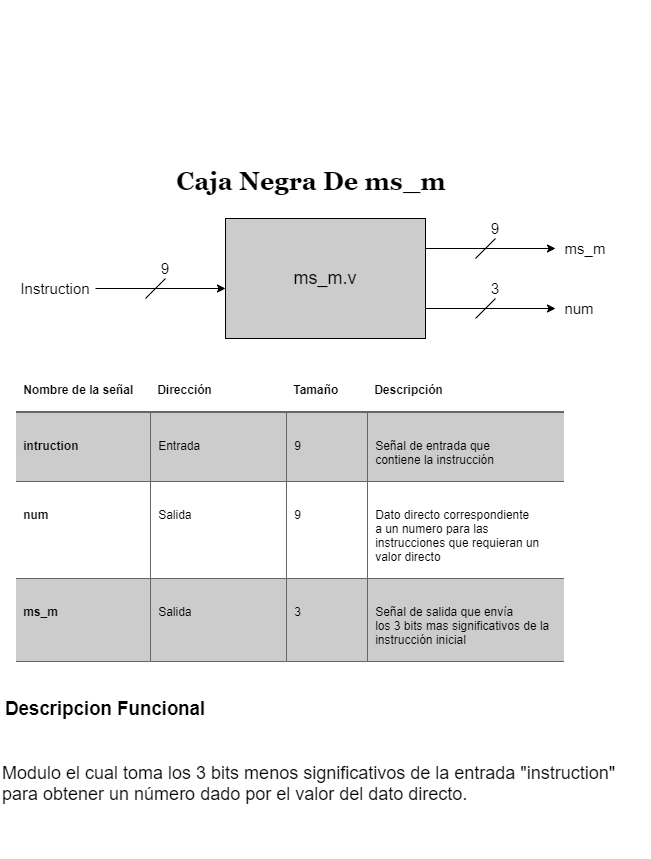

The diagram above was exported from draw.io. Its source (the exported page's mxGraphModel, read from the mxfile embedded in the PNG):
<mxGraphModel dx="1102" dy="393" grid="1" gridSize="10" guides="1" tooltips="1" connect="1" arrows="1" fold="1" page="1" pageScale="1" pageWidth="827" pageHeight="1169" math="0" shadow="0">
  <root>
    <mxCell id="XDDhkHbC7VDPMAdDxX4o-0" />
    <mxCell id="XDDhkHbC7VDPMAdDxX4o-1" parent="XDDhkHbC7VDPMAdDxX4o-0" />
    <mxCell id="tGtB8YSUTT5gAc74fpxo-0" value="" style="rounded=0;whiteSpace=wrap;html=1;fillColor=#CCCCCC;" parent="XDDhkHbC7VDPMAdDxX4o-1" vertex="1">
      <mxGeometry x="350" y="320" width="200" height="120" as="geometry" />
    </mxCell>
    <mxCell id="tGtB8YSUTT5gAc74fpxo-1" value="&lt;font style=&quot;font-size: 18px&quot;&gt;ms_m.v&lt;/font&gt;" style="text;html=1;strokeColor=none;fillColor=none;align=center;verticalAlign=middle;whiteSpace=wrap;rounded=0;" parent="XDDhkHbC7VDPMAdDxX4o-1" vertex="1">
      <mxGeometry x="430" y="370" width="40" height="20" as="geometry" />
    </mxCell>
    <mxCell id="tGtB8YSUTT5gAc74fpxo-7" value="" style="endArrow=classic;html=1;" parent="XDDhkHbC7VDPMAdDxX4o-1" edge="1">
      <mxGeometry width="50" height="50" relative="1" as="geometry">
        <mxPoint x="550" y="350" as="sourcePoint" />
        <mxPoint x="680" y="350" as="targetPoint" />
      </mxGeometry>
    </mxCell>
    <mxCell id="tGtB8YSUTT5gAc74fpxo-8" value="" style="endArrow=classic;html=1;" parent="XDDhkHbC7VDPMAdDxX4o-1" edge="1">
      <mxGeometry width="50" height="50" relative="1" as="geometry">
        <mxPoint x="220" y="390" as="sourcePoint" />
        <mxPoint x="350" y="390" as="targetPoint" />
      </mxGeometry>
    </mxCell>
    <mxCell id="tGtB8YSUTT5gAc74fpxo-9" value="&lt;font style=&quot;font-size: 15px&quot;&gt;Instruction&lt;/font&gt;" style="text;html=1;strokeColor=none;fillColor=none;align=center;verticalAlign=middle;whiteSpace=wrap;rounded=0;" parent="XDDhkHbC7VDPMAdDxX4o-1" vertex="1">
      <mxGeometry x="160" y="380" width="40" height="20" as="geometry" />
    </mxCell>
    <mxCell id="tGtB8YSUTT5gAc74fpxo-10" value="&lt;font style=&quot;font-size: 15px&quot;&gt;ms_m&lt;/font&gt;" style="text;html=1;strokeColor=none;fillColor=none;align=center;verticalAlign=middle;whiteSpace=wrap;rounded=0;" parent="XDDhkHbC7VDPMAdDxX4o-1" vertex="1">
      <mxGeometry x="690" y="340" width="40" height="20" as="geometry" />
    </mxCell>
    <mxCell id="eAiYZ_GIXx0XKisF-_IQ-0" value="" style="endArrow=none;html=1;" parent="XDDhkHbC7VDPMAdDxX4o-1" edge="1">
      <mxGeometry width="50" height="50" relative="1" as="geometry">
        <mxPoint x="270" y="400" as="sourcePoint" />
        <mxPoint x="290" y="380" as="targetPoint" />
      </mxGeometry>
    </mxCell>
    <mxCell id="eAiYZ_GIXx0XKisF-_IQ-2" value="" style="endArrow=none;html=1;" parent="XDDhkHbC7VDPMAdDxX4o-1" edge="1">
      <mxGeometry width="50" height="50" relative="1" as="geometry">
        <mxPoint x="600" y="360" as="sourcePoint" />
        <mxPoint x="620" y="340" as="targetPoint" />
      </mxGeometry>
    </mxCell>
    <mxCell id="eAiYZ_GIXx0XKisF-_IQ-3" value="&lt;font style=&quot;font-size: 15px&quot;&gt;9&lt;/font&gt;" style="text;html=1;strokeColor=none;fillColor=none;align=center;verticalAlign=middle;whiteSpace=wrap;rounded=0;" parent="XDDhkHbC7VDPMAdDxX4o-1" vertex="1">
      <mxGeometry x="600" y="320" width="40" height="20" as="geometry" />
    </mxCell>
    <mxCell id="eAiYZ_GIXx0XKisF-_IQ-4" value="&lt;font style=&quot;font-size: 15px&quot;&gt;9&lt;/font&gt;" style="text;html=1;strokeColor=none;fillColor=none;align=center;verticalAlign=middle;whiteSpace=wrap;rounded=0;" parent="XDDhkHbC7VDPMAdDxX4o-1" vertex="1">
      <mxGeometry x="270" y="360" width="40" height="20" as="geometry" />
    </mxCell>
    <mxCell id="deDM1OwK4HRfJdhDJbMF-0" value="&lt;font face=&quot;Georgia&quot; size=&quot;1&quot;&gt;&lt;b style=&quot;font-size: 25px&quot;&gt;Caja Negra De ms_m&lt;/b&gt;&lt;/font&gt;" style="text;html=1;strokeColor=none;fillColor=none;align=center;verticalAlign=middle;whiteSpace=wrap;rounded=0;" parent="XDDhkHbC7VDPMAdDxX4o-1" vertex="1">
      <mxGeometry x="211" y="272" width="450" height="20" as="geometry" />
    </mxCell>
    <mxCell id="PJGFXw3R5BTiQJK32bTp-0" value="" style="endArrow=none;html=1;" parent="XDDhkHbC7VDPMAdDxX4o-1" edge="1">
      <mxGeometry width="50" height="50" relative="1" as="geometry">
        <mxPoint x="600" y="420" as="sourcePoint" />
        <mxPoint x="620" y="400" as="targetPoint" />
      </mxGeometry>
    </mxCell>
    <mxCell id="PJGFXw3R5BTiQJK32bTp-1" value="&lt;font style=&quot;font-size: 15px&quot;&gt;3&lt;/font&gt;" style="text;html=1;strokeColor=none;fillColor=none;align=center;verticalAlign=middle;whiteSpace=wrap;rounded=0;" parent="XDDhkHbC7VDPMAdDxX4o-1" vertex="1">
      <mxGeometry x="600" y="380" width="40" height="20" as="geometry" />
    </mxCell>
    <mxCell id="PJGFXw3R5BTiQJK32bTp-2" value="" style="endArrow=classic;html=1;" parent="XDDhkHbC7VDPMAdDxX4o-1" edge="1">
      <mxGeometry width="50" height="50" relative="1" as="geometry">
        <mxPoint x="550" y="410" as="sourcePoint" />
        <mxPoint x="680" y="410" as="targetPoint" />
      </mxGeometry>
    </mxCell>
    <mxCell id="M5KjLUIh0XsEDCrEnRKX-0" value="&lt;font style=&quot;font-size: 15px&quot;&gt;num&lt;/font&gt;" style="text;html=1;strokeColor=none;fillColor=none;align=center;verticalAlign=middle;whiteSpace=wrap;rounded=0;" parent="XDDhkHbC7VDPMAdDxX4o-1" vertex="1">
      <mxGeometry x="684" y="400" width="40" height="20" as="geometry" />
    </mxCell>
    <mxCell id="qP8BCMhhSSrmViAbMx3q-0" value="Modulo el cual toma los 3 bits menos significativos de la entrada &quot;instruction&quot; para obtener un número dado por el valor del dato directo." style="text;html=1;strokeColor=none;fillColor=none;align=left;verticalAlign=middle;whiteSpace=wrap;rounded=0;fontSize=18;" parent="XDDhkHbC7VDPMAdDxX4o-1" vertex="1">
      <mxGeometry x="125" y="810" width="650" height="150" as="geometry" />
    </mxCell>
    <mxCell id="47uDduvoYCJZXq4StSst-0" value="&lt;br&gt;&lt;br&gt;&lt;br&gt;&lt;br&gt;&lt;br&gt;&lt;br&gt;&lt;br&gt;&lt;br&gt;&lt;br&gt;&lt;br&gt;&lt;br&gt;&lt;br&gt;&lt;br&gt;&lt;br&gt;&lt;br&gt;&lt;br&gt;&lt;br&gt;&lt;br&gt;&lt;br&gt;&lt;br&gt;&lt;br&gt;&lt;br&gt;&lt;br&gt;&lt;br&gt;&lt;br&gt;&lt;table class=&quot;MsoTable15Grid2&quot; border=&quot;1&quot; cellspacing=&quot;0&quot; cellpadding=&quot;0&quot; style=&quot;border-collapse: collapse ; border: none&quot;&gt; &lt;tbody&gt;&lt;tr&gt;  &lt;td width=&quot;147&quot; valign=&quot;top&quot; style=&quot;width: 110.35pt ; border: none ; border-bottom: solid #666666 1.5pt ; background: white ; padding: 0cm 5.4pt 0cm 5.4pt&quot;&gt;&lt;br&gt;  &lt;p class=&quot;MsoNormal&quot; style=&quot;margin-bottom: 0cm ; line-height: normal&quot;&gt;&lt;b&gt;Nomb&lt;span style=&quot;color: black&quot;&gt;re de la señal&lt;/span&gt;&lt;/b&gt;&lt;/p&gt;&lt;br&gt;  &lt;/td&gt;  &lt;td width=&quot;147&quot; valign=&quot;top&quot; style=&quot;width: 110.35pt ; border: none ; border-bottom: solid #666666 1.5pt ; background: white ; padding: 0cm 5.4pt 0cm 5.4pt&quot;&gt;&lt;br&gt;  &lt;p class=&quot;MsoNormal&quot; style=&quot;margin-bottom: 0cm ; line-height: normal&quot;&gt;&lt;b&gt;&lt;span style=&quot;color: black&quot;&gt;Dirección&lt;/span&gt;&lt;/b&gt;&lt;/p&gt;&lt;br&gt;  &lt;/td&gt;  &lt;td width=&quot;74&quot; valign=&quot;top&quot; style=&quot;width: 55.5pt ; border: none ; border-bottom: solid #666666 1.5pt ; background: white ; padding: 0cm 5.4pt 0cm 5.4pt&quot;&gt;&lt;br&gt;  &lt;p class=&quot;MsoNormal&quot; style=&quot;margin-bottom: 0cm ; line-height: normal&quot;&gt;&lt;b&gt;&lt;span style=&quot;color: black&quot;&gt;Tamaño&lt;/span&gt;&lt;/b&gt;&lt;/p&gt;&lt;br&gt;  &lt;/td&gt;  &lt;td width=&quot;220&quot; valign=&quot;top&quot; style=&quot;width: 165.2pt ; border: none ; border-bottom: solid #666666 1.5pt ; background: white ; padding: 0cm 5.4pt 0cm 5.4pt&quot;&gt;&lt;br&gt;  &lt;p class=&quot;MsoNormal&quot; style=&quot;margin-bottom: 0cm ; line-height: normal&quot;&gt;&lt;b&gt;&lt;span style=&quot;color: black&quot;&gt;Descripción&lt;/span&gt;&lt;/b&gt;&lt;/p&gt;&lt;br&gt;  &lt;/td&gt; &lt;/tr&gt; &lt;tr&gt;  &lt;td width=&quot;147&quot; valign=&quot;top&quot; style=&quot;width: 110.35pt ; border-top: none ; border-left: none ; border-bottom: solid #666666 1.0pt ; border-right: solid #666666 1.0pt ; background: #cccccc ; padding: 0cm 5.4pt 0cm 5.4pt&quot;&gt;&lt;br&gt;  &lt;p class=&quot;MsoNormal&quot; style=&quot;margin-bottom: 0cm ; line-height: normal&quot;&gt;&lt;b&gt;&lt;span style=&quot;color: black&quot;&gt;intruction&lt;/span&gt;&lt;/b&gt;&lt;/p&gt;&lt;br&gt;  &lt;/td&gt;  &lt;td width=&quot;147&quot; valign=&quot;top&quot; style=&quot;width: 110.35pt ; border-top: none ; border-left: none ; border-bottom: solid #666666 1.0pt ; border-right: solid #666666 1.0pt ; background: #cccccc ; padding: 0cm 5.4pt 0cm 5.4pt&quot;&gt;&lt;br&gt;  &lt;p class=&quot;MsoNormal&quot; style=&quot;margin-bottom: 0cm ; line-height: normal&quot;&gt;&lt;span style=&quot;color: black&quot;&gt;Entrada&lt;/span&gt;&lt;/p&gt;&lt;br&gt;  &lt;/td&gt;  &lt;td width=&quot;74&quot; valign=&quot;top&quot; style=&quot;width: 55.5pt ; border-top: none ; border-left: none ; border-bottom: solid #666666 1.0pt ; border-right: solid #666666 1.0pt ; background: #cccccc ; padding: 0cm 5.4pt 0cm 5.4pt&quot;&gt;&lt;br&gt;  &lt;p class=&quot;MsoNormal&quot; style=&quot;margin-bottom: 0cm ; line-height: normal&quot;&gt;9&lt;/p&gt;&lt;br&gt;  &lt;/td&gt;  &lt;td width=&quot;220&quot; valign=&quot;top&quot; style=&quot;width: 165.2pt ; border: none ; border-bottom: solid #666666 1.0pt ; background: #cccccc ; padding: 0cm 5.4pt 0cm 5.4pt&quot;&gt;&lt;br&gt;  &lt;p class=&quot;MsoNormal&quot; style=&quot;margin-bottom: 0cm ; line-height: normal&quot;&gt;&lt;span style=&quot;color: black&quot;&gt;Señal de entrada que&lt;br&gt;  contiene la instrucción &lt;/span&gt;&lt;/p&gt;&lt;br&gt;  &lt;/td&gt; &lt;/tr&gt; &lt;tr&gt;  &lt;td width=&quot;147&quot; valign=&quot;top&quot; style=&quot;width: 110.35pt ; border-top: none ; border-left: none ; border-bottom: solid #666666 1.0pt ; border-right: solid #666666 1.0pt ; padding: 0cm 5.4pt 0cm 5.4pt&quot;&gt;&lt;br&gt;  &lt;p class=&quot;MsoNormal&quot; style=&quot;margin-bottom: 0cm ; line-height: normal&quot;&gt;&lt;b&gt;num&lt;/b&gt;&lt;/p&gt;&lt;br&gt;  &lt;/td&gt;  &lt;td width=&quot;147&quot; valign=&quot;top&quot; style=&quot;width: 110.35pt ; border-top: none ; border-left: none ; border-bottom: solid #666666 1.0pt ; border-right: solid #666666 1.0pt ; padding: 0cm 5.4pt 0cm 5.4pt&quot;&gt;&lt;br&gt;  &lt;p class=&quot;MsoNormal&quot; style=&quot;margin-bottom: 0cm ; line-height: normal&quot;&gt;Salida&lt;/p&gt;&lt;br&gt;  &lt;/td&gt;  &lt;td width=&quot;74&quot; valign=&quot;top&quot; style=&quot;width: 55.5pt ; border-top: none ; border-left: none ; border-bottom: solid #666666 1.0pt ; border-right: solid #666666 1.0pt ; padding: 0cm 5.4pt 0cm 5.4pt&quot;&gt;&lt;br&gt;  &lt;p class=&quot;MsoNormal&quot; style=&quot;margin-bottom: 0cm ; line-height: normal&quot;&gt;9&lt;/p&gt;&lt;br&gt;  &lt;/td&gt;  &lt;td width=&quot;220&quot; valign=&quot;top&quot; style=&quot;width: 165.2pt ; border: none ; border-bottom: solid #666666 1.0pt ; padding: 0cm 5.4pt 0cm 5.4pt&quot;&gt;&lt;br&gt;  &lt;p class=&quot;MsoNormal&quot; style=&quot;margin-bottom: 0cm ; line-height: normal&quot;&gt;Dato directo correspondiente&lt;br&gt;  a un numero para las instrucciones que requieran un valor directo&lt;/p&gt;&lt;br&gt;  &lt;/td&gt; &lt;/tr&gt; &lt;tr&gt;  &lt;td width=&quot;147&quot; valign=&quot;top&quot; style=&quot;width: 110.35pt ; border-top: none ; border-left: none ; border-bottom: solid #666666 1.0pt ; border-right: solid #666666 1.0pt ; background: #cccccc ; padding: 0cm 5.4pt 0cm 5.4pt&quot;&gt;&lt;br&gt;  &lt;p class=&quot;MsoNormal&quot; style=&quot;margin-bottom: 0cm ; line-height: normal&quot;&gt;&lt;b&gt;&lt;span style=&quot;color: black&quot;&gt;ms_m&lt;/span&gt;&lt;/b&gt;&lt;/p&gt;&lt;br&gt;  &lt;/td&gt;  &lt;td width=&quot;147&quot; valign=&quot;top&quot; style=&quot;width: 110.35pt ; border-top: none ; border-left: none ; border-bottom: solid #666666 1.0pt ; border-right: solid #666666 1.0pt ; background: #cccccc ; padding: 0cm 5.4pt 0cm 5.4pt&quot;&gt;&lt;br&gt;  &lt;p class=&quot;MsoNormal&quot; style=&quot;margin-bottom: 0cm ; line-height: normal&quot;&gt;&lt;span style=&quot;color: black&quot;&gt;Salida&lt;/span&gt;&lt;/p&gt;&lt;br&gt;  &lt;/td&gt;  &lt;td width=&quot;74&quot; valign=&quot;top&quot; style=&quot;width: 55.5pt ; border-top: none ; border-left: none ; border-bottom: solid #666666 1.0pt ; border-right: solid #666666 1.0pt ; background: #cccccc ; padding: 0cm 5.4pt 0cm 5.4pt&quot;&gt;&lt;br&gt;  &lt;p class=&quot;MsoNormal&quot; style=&quot;margin-bottom: 0cm ; line-height: normal&quot;&gt;&lt;span style=&quot;color: black&quot;&gt;3&lt;/span&gt;&lt;/p&gt;&lt;br&gt;  &lt;/td&gt;  &lt;td width=&quot;220&quot; valign=&quot;top&quot; style=&quot;width: 165.2pt ; border: none ; border-bottom: solid #666666 1.0pt ; background: #cccccc ; padding: 0cm 5.4pt 0cm 5.4pt&quot;&gt;&lt;br&gt;  &lt;p class=&quot;MsoNormal&quot; style=&quot;margin-bottom: 0cm ; line-height: normal&quot;&gt;&lt;span style=&quot;color: black&quot;&gt;Señal de salida que envía&lt;br&gt;  los 3 bits mas significativos de la instrucción inicial&lt;/span&gt;&lt;/p&gt;&lt;br&gt;  &lt;/td&gt; &lt;/tr&gt;&lt;/tbody&gt;&lt;/table&gt;" style="text;whiteSpace=wrap;html=1;" parent="XDDhkHbC7VDPMAdDxX4o-1" vertex="1">
      <mxGeometry x="139" y="102" width="550" height="190" as="geometry" />
    </mxCell>
    <mxCell id="Itu3gRxXgChfLmt0ozaR-0" value="&lt;b&gt;Descripcion Funcional&lt;/b&gt;" style="text;html=1;strokeColor=none;fillColor=none;align=center;verticalAlign=middle;whiteSpace=wrap;rounded=0;fontSize=18.66;" parent="XDDhkHbC7VDPMAdDxX4o-1" vertex="1">
      <mxGeometry x="125" y="800" width="210" height="20" as="geometry" />
    </mxCell>
  </root>
</mxGraphModel>